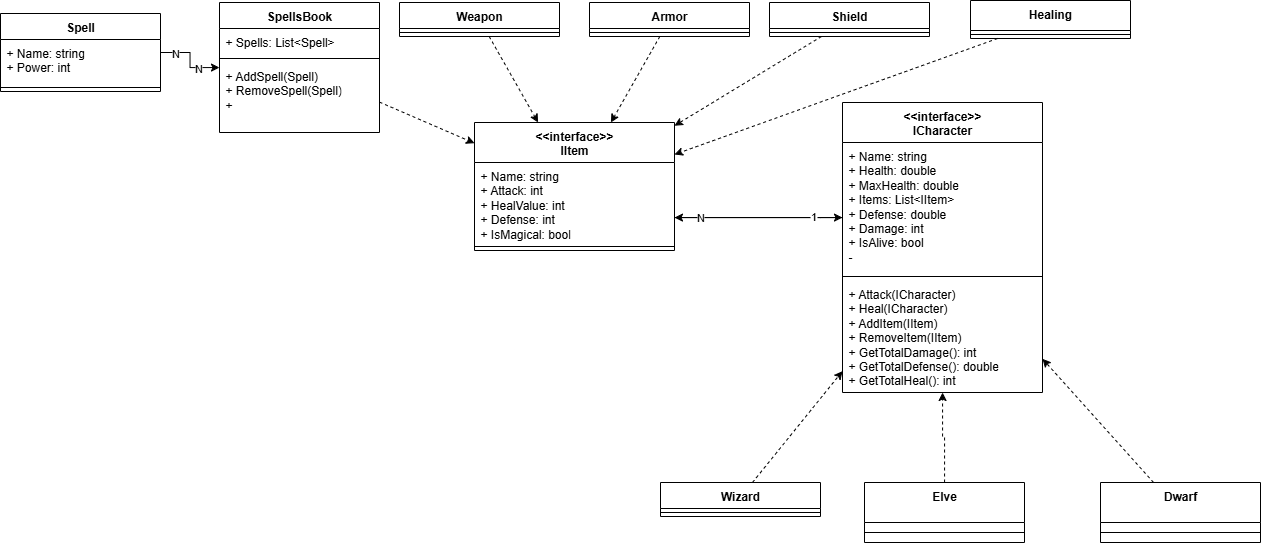

The diagram above was exported from draw.io. Its source (the exported page's mxGraphModel, read from the mxfile embedded in the PNG):
<mxGraphModel dx="2495" dy="888" grid="1" gridSize="10" guides="1" tooltips="1" connect="1" arrows="1" fold="1" page="1" pageScale="1" pageWidth="827" pageHeight="1169" math="0" shadow="0">
  <root>
    <mxCell id="0" />
    <mxCell id="1" parent="0" />
    <mxCell id="FEMTnAAQYaVC5AbQSCs4-1" value="&amp;lt;&amp;lt;interface&amp;gt;&amp;gt;&lt;div&gt;ICharacter&lt;/div&gt;" style="swimlane;fontStyle=1;align=center;verticalAlign=top;childLayout=stackLayout;horizontal=1;startSize=40;horizontalStack=0;resizeParent=1;resizeParentMax=0;resizeLast=0;collapsible=1;marginBottom=0;whiteSpace=wrap;html=1;" parent="1" vertex="1">
      <mxGeometry x="682" y="740" width="200" height="290" as="geometry">
        <mxRectangle x="340" y="270" width="120" height="80" as="alternateBounds" />
      </mxGeometry>
    </mxCell>
    <mxCell id="FEMTnAAQYaVC5AbQSCs4-2" value="+ Name: string&lt;div&gt;+ Health: double&lt;/div&gt;&lt;div&gt;+ MaxHealth: double&lt;/div&gt;&lt;div&gt;+ Items: List&amp;lt;IItem&amp;gt;&lt;/div&gt;&lt;div&gt;+ Defense: double&lt;/div&gt;&lt;div&gt;+ Damage: int&lt;/div&gt;&lt;div&gt;+ IsAlive: bool&lt;/div&gt;&lt;div&gt;-&lt;/div&gt;" style="text;strokeColor=none;fillColor=none;align=left;verticalAlign=top;spacingLeft=4;spacingRight=4;overflow=hidden;rotatable=0;points=[[0,0.5],[1,0.5]];portConstraint=eastwest;whiteSpace=wrap;html=1;" parent="FEMTnAAQYaVC5AbQSCs4-1" vertex="1">
      <mxGeometry y="40" width="200" height="130" as="geometry" />
    </mxCell>
    <mxCell id="FEMTnAAQYaVC5AbQSCs4-3" value="" style="line;strokeWidth=1;fillColor=none;align=left;verticalAlign=middle;spacingTop=-1;spacingLeft=3;spacingRight=3;rotatable=0;labelPosition=right;points=[];portConstraint=eastwest;strokeColor=inherit;" parent="FEMTnAAQYaVC5AbQSCs4-1" vertex="1">
      <mxGeometry y="170" width="200" height="8" as="geometry" />
    </mxCell>
    <mxCell id="FEMTnAAQYaVC5AbQSCs4-4" value="+ Attack(ICharacter)&lt;div&gt;+ Heal(ICharacter)&lt;/div&gt;&lt;div&gt;+ AddItem(IItem)&lt;/div&gt;&lt;div&gt;&lt;span style=&quot;background-color: transparent; color: light-dark(rgb(0, 0, 0), rgb(255, 255, 255));&quot;&gt;+ RemoveItem(IItem)&lt;/span&gt;&lt;/div&gt;&lt;div&gt;+ GetTotalDamage(): int&lt;/div&gt;&lt;div&gt;+ GetTotalDefense(): double&lt;br&gt;+ GetTotalHeal(): int&lt;/div&gt;" style="text;strokeColor=none;fillColor=none;align=left;verticalAlign=top;spacingLeft=4;spacingRight=4;overflow=hidden;rotatable=0;points=[[0,0.5],[1,0.5]];portConstraint=eastwest;whiteSpace=wrap;html=1;" parent="FEMTnAAQYaVC5AbQSCs4-1" vertex="1">
      <mxGeometry y="178" width="200" height="112" as="geometry" />
    </mxCell>
    <mxCell id="FEMTnAAQYaVC5AbQSCs4-10" value="" style="rounded=0;orthogonalLoop=1;jettySize=auto;html=1;dashed=1;" parent="1" target="FEMTnAAQYaVC5AbQSCs4-1" edge="1">
      <mxGeometry relative="1" as="geometry">
        <mxPoint x="591.9512195121952" y="1120" as="sourcePoint" />
      </mxGeometry>
    </mxCell>
    <mxCell id="FEMTnAAQYaVC5AbQSCs4-20" value="" style="edgeStyle=orthogonalEdgeStyle;rounded=0;orthogonalLoop=1;jettySize=auto;html=1;dashed=1;" parent="1" source="FEMTnAAQYaVC5AbQSCs4-11" target="FEMTnAAQYaVC5AbQSCs4-1" edge="1">
      <mxGeometry relative="1" as="geometry" />
    </mxCell>
    <mxCell id="FEMTnAAQYaVC5AbQSCs4-11" value="Elve" style="swimlane;fontStyle=1;align=center;verticalAlign=top;childLayout=stackLayout;horizontal=1;startSize=40;horizontalStack=0;resizeParent=1;resizeParentMax=0;resizeLast=0;collapsible=1;marginBottom=0;whiteSpace=wrap;html=1;" parent="1" vertex="1">
      <mxGeometry x="704" y="1120" width="160" height="60" as="geometry">
        <mxRectangle x="340" y="270" width="120" height="80" as="alternateBounds" />
      </mxGeometry>
    </mxCell>
    <mxCell id="FEMTnAAQYaVC5AbQSCs4-13" value="" style="line;strokeWidth=1;fillColor=none;align=left;verticalAlign=middle;spacingTop=-1;spacingLeft=3;spacingRight=3;rotatable=0;labelPosition=right;points=[];portConstraint=eastwest;strokeColor=inherit;" parent="FEMTnAAQYaVC5AbQSCs4-11" vertex="1">
      <mxGeometry y="40" width="160" height="20" as="geometry" />
    </mxCell>
    <mxCell id="FEMTnAAQYaVC5AbQSCs4-14" value="&lt;div&gt;&lt;br&gt;&lt;/div&gt;" style="text;strokeColor=none;fillColor=none;align=left;verticalAlign=top;spacingLeft=4;spacingRight=4;overflow=hidden;rotatable=0;points=[[0,0.5],[1,0.5]];portConstraint=eastwest;whiteSpace=wrap;html=1;" parent="FEMTnAAQYaVC5AbQSCs4-11" vertex="1">
      <mxGeometry y="60" width="160" as="geometry" />
    </mxCell>
    <mxCell id="FEMTnAAQYaVC5AbQSCs4-21" style="rounded=0;orthogonalLoop=1;jettySize=auto;html=1;dashed=1;" parent="1" source="FEMTnAAQYaVC5AbQSCs4-15" target="FEMTnAAQYaVC5AbQSCs4-1" edge="1">
      <mxGeometry relative="1" as="geometry" />
    </mxCell>
    <mxCell id="FEMTnAAQYaVC5AbQSCs4-15" value="Dwarf" style="swimlane;fontStyle=1;align=center;verticalAlign=top;childLayout=stackLayout;horizontal=1;startSize=40;horizontalStack=0;resizeParent=1;resizeParentMax=0;resizeLast=0;collapsible=1;marginBottom=0;whiteSpace=wrap;html=1;" parent="1" vertex="1">
      <mxGeometry x="940" y="1120" width="160" height="60" as="geometry">
        <mxRectangle x="340" y="270" width="120" height="80" as="alternateBounds" />
      </mxGeometry>
    </mxCell>
    <mxCell id="FEMTnAAQYaVC5AbQSCs4-17" value="" style="line;strokeWidth=1;fillColor=none;align=left;verticalAlign=middle;spacingTop=-1;spacingLeft=3;spacingRight=3;rotatable=0;labelPosition=right;points=[];portConstraint=eastwest;strokeColor=inherit;" parent="FEMTnAAQYaVC5AbQSCs4-15" vertex="1">
      <mxGeometry y="40" width="160" height="20" as="geometry" />
    </mxCell>
    <mxCell id="FEMTnAAQYaVC5AbQSCs4-18" value="&lt;div&gt;&lt;br&gt;&lt;/div&gt;" style="text;strokeColor=none;fillColor=none;align=left;verticalAlign=top;spacingLeft=4;spacingRight=4;overflow=hidden;rotatable=0;points=[[0,0.5],[1,0.5]];portConstraint=eastwest;whiteSpace=wrap;html=1;" parent="FEMTnAAQYaVC5AbQSCs4-15" vertex="1">
      <mxGeometry y="60" width="160" as="geometry" />
    </mxCell>
    <mxCell id="FEMTnAAQYaVC5AbQSCs4-25" value="Wizard" style="swimlane;fontStyle=1;align=center;verticalAlign=top;childLayout=stackLayout;horizontal=1;startSize=26;horizontalStack=0;resizeParent=1;resizeParentMax=0;resizeLast=0;collapsible=1;marginBottom=0;whiteSpace=wrap;html=1;" parent="1" vertex="1">
      <mxGeometry x="500" y="1120" width="160" height="34" as="geometry" />
    </mxCell>
    <mxCell id="FEMTnAAQYaVC5AbQSCs4-27" value="" style="line;strokeWidth=1;fillColor=none;align=left;verticalAlign=middle;spacingTop=-1;spacingLeft=3;spacingRight=3;rotatable=0;labelPosition=right;points=[];portConstraint=eastwest;strokeColor=inherit;" parent="FEMTnAAQYaVC5AbQSCs4-25" vertex="1">
      <mxGeometry y="26" width="160" height="8" as="geometry" />
    </mxCell>
    <mxCell id="FEMTnAAQYaVC5AbQSCs4-60" style="edgeStyle=orthogonalEdgeStyle;rounded=0;orthogonalLoop=1;jettySize=auto;html=1;" parent="1" source="FEMTnAAQYaVC5AbQSCs4-29" target="FEMTnAAQYaVC5AbQSCs4-1" edge="1">
      <mxGeometry relative="1" as="geometry">
        <mxPoint x="660" y="870" as="targetPoint" />
        <Array as="points">
          <mxPoint x="660" y="855" />
          <mxPoint x="660" y="854" />
        </Array>
      </mxGeometry>
    </mxCell>
    <mxCell id="FEMTnAAQYaVC5AbQSCs4-29" value="&lt;div&gt;&amp;lt;&amp;lt;interface&amp;gt;&amp;gt;&lt;/div&gt;IItem" style="swimlane;fontStyle=1;align=center;verticalAlign=top;childLayout=stackLayout;horizontal=1;startSize=40;horizontalStack=0;resizeParent=1;resizeParentMax=0;resizeLast=0;collapsible=1;marginBottom=0;whiteSpace=wrap;html=1;" parent="1" vertex="1">
      <mxGeometry x="314" y="760" width="200" height="128" as="geometry" />
    </mxCell>
    <mxCell id="FEMTnAAQYaVC5AbQSCs4-30" value="&lt;div&gt;+ Name: string&lt;/div&gt;+ Attack: int&lt;div&gt;+ HealValue: int&lt;br&gt;&lt;div&gt;&lt;div&gt;+ Defense: int&lt;/div&gt;&lt;div&gt;+ IsMagical: bool&lt;/div&gt;&lt;/div&gt;&lt;/div&gt;" style="text;strokeColor=none;fillColor=none;align=left;verticalAlign=top;spacingLeft=4;spacingRight=4;overflow=hidden;rotatable=0;points=[[0,0.5],[1,0.5]];portConstraint=eastwest;whiteSpace=wrap;html=1;" parent="FEMTnAAQYaVC5AbQSCs4-29" vertex="1">
      <mxGeometry y="40" width="200" height="80" as="geometry" />
    </mxCell>
    <mxCell id="FEMTnAAQYaVC5AbQSCs4-31" value="" style="line;strokeWidth=1;fillColor=none;align=left;verticalAlign=middle;spacingTop=-1;spacingLeft=3;spacingRight=3;rotatable=0;labelPosition=right;points=[];portConstraint=eastwest;strokeColor=inherit;" parent="FEMTnAAQYaVC5AbQSCs4-29" vertex="1">
      <mxGeometry y="120" width="200" height="8" as="geometry" />
    </mxCell>
    <mxCell id="FEMTnAAQYaVC5AbQSCs4-49" style="rounded=0;orthogonalLoop=1;jettySize=auto;html=1;dashed=1;" parent="1" source="FEMTnAAQYaVC5AbQSCs4-33" target="FEMTnAAQYaVC5AbQSCs4-29" edge="1">
      <mxGeometry relative="1" as="geometry" />
    </mxCell>
    <mxCell id="FEMTnAAQYaVC5AbQSCs4-33" value="SpellsBook" style="swimlane;fontStyle=1;align=center;verticalAlign=top;childLayout=stackLayout;horizontal=1;startSize=26;horizontalStack=0;resizeParent=1;resizeParentMax=0;resizeLast=0;collapsible=1;marginBottom=0;whiteSpace=wrap;html=1;" parent="1" vertex="1">
      <mxGeometry x="59" y="640" width="160" height="130" as="geometry" />
    </mxCell>
    <mxCell id="FEMTnAAQYaVC5AbQSCs4-34" value="+ Spells: List&amp;lt;Spell&amp;gt;" style="text;strokeColor=none;fillColor=none;align=left;verticalAlign=top;spacingLeft=4;spacingRight=4;overflow=hidden;rotatable=0;points=[[0,0.5],[1,0.5]];portConstraint=eastwest;whiteSpace=wrap;html=1;" parent="FEMTnAAQYaVC5AbQSCs4-33" vertex="1">
      <mxGeometry y="26" width="160" height="26" as="geometry" />
    </mxCell>
    <mxCell id="FEMTnAAQYaVC5AbQSCs4-35" value="" style="line;strokeWidth=1;fillColor=none;align=left;verticalAlign=middle;spacingTop=-1;spacingLeft=3;spacingRight=3;rotatable=0;labelPosition=right;points=[];portConstraint=eastwest;strokeColor=inherit;" parent="FEMTnAAQYaVC5AbQSCs4-33" vertex="1">
      <mxGeometry y="52" width="160" height="8" as="geometry" />
    </mxCell>
    <mxCell id="FEMTnAAQYaVC5AbQSCs4-36" value="+ AddSpell(Spell)&lt;br&gt;&lt;div&gt;+ RemoveSpell(Spell)&lt;/div&gt;&lt;div&gt;+&amp;nbsp;&lt;/div&gt;" style="text;strokeColor=none;fillColor=none;align=left;verticalAlign=top;spacingLeft=4;spacingRight=4;overflow=hidden;rotatable=0;points=[[0,0.5],[1,0.5]];portConstraint=eastwest;whiteSpace=wrap;html=1;" parent="FEMTnAAQYaVC5AbQSCs4-33" vertex="1">
      <mxGeometry y="60" width="160" height="70" as="geometry" />
    </mxCell>
    <mxCell id="FEMTnAAQYaVC5AbQSCs4-50" style="rounded=0;orthogonalLoop=1;jettySize=auto;html=1;dashed=1;" parent="1" source="FEMTnAAQYaVC5AbQSCs4-37" target="FEMTnAAQYaVC5AbQSCs4-29" edge="1">
      <mxGeometry relative="1" as="geometry" />
    </mxCell>
    <mxCell id="FEMTnAAQYaVC5AbQSCs4-37" value="Weapon" style="swimlane;fontStyle=1;align=center;verticalAlign=top;childLayout=stackLayout;horizontal=1;startSize=26;horizontalStack=0;resizeParent=1;resizeParentMax=0;resizeLast=0;collapsible=1;marginBottom=0;whiteSpace=wrap;html=1;" parent="1" vertex="1">
      <mxGeometry x="239" y="640" width="160" height="34" as="geometry" />
    </mxCell>
    <mxCell id="FEMTnAAQYaVC5AbQSCs4-39" value="" style="line;strokeWidth=1;fillColor=none;align=left;verticalAlign=middle;spacingTop=-1;spacingLeft=3;spacingRight=3;rotatable=0;labelPosition=right;points=[];portConstraint=eastwest;strokeColor=inherit;" parent="FEMTnAAQYaVC5AbQSCs4-37" vertex="1">
      <mxGeometry y="26" width="160" height="8" as="geometry" />
    </mxCell>
    <mxCell id="FEMTnAAQYaVC5AbQSCs4-51" style="rounded=0;orthogonalLoop=1;jettySize=auto;html=1;dashed=1;" parent="1" source="FEMTnAAQYaVC5AbQSCs4-41" target="FEMTnAAQYaVC5AbQSCs4-29" edge="1">
      <mxGeometry relative="1" as="geometry" />
    </mxCell>
    <mxCell id="FEMTnAAQYaVC5AbQSCs4-41" value="Armor" style="swimlane;fontStyle=1;align=center;verticalAlign=top;childLayout=stackLayout;horizontal=1;startSize=26;horizontalStack=0;resizeParent=1;resizeParentMax=0;resizeLast=0;collapsible=1;marginBottom=0;whiteSpace=wrap;html=1;" parent="1" vertex="1">
      <mxGeometry x="429" y="640" width="160" height="34" as="geometry" />
    </mxCell>
    <mxCell id="FEMTnAAQYaVC5AbQSCs4-43" value="" style="line;strokeWidth=1;fillColor=none;align=left;verticalAlign=middle;spacingTop=-1;spacingLeft=3;spacingRight=3;rotatable=0;labelPosition=right;points=[];portConstraint=eastwest;strokeColor=inherit;" parent="FEMTnAAQYaVC5AbQSCs4-41" vertex="1">
      <mxGeometry y="26" width="160" height="8" as="geometry" />
    </mxCell>
    <mxCell id="FEMTnAAQYaVC5AbQSCs4-52" style="rounded=0;orthogonalLoop=1;jettySize=auto;html=1;dashed=1;" parent="1" source="FEMTnAAQYaVC5AbQSCs4-45" target="FEMTnAAQYaVC5AbQSCs4-29" edge="1">
      <mxGeometry relative="1" as="geometry" />
    </mxCell>
    <mxCell id="FEMTnAAQYaVC5AbQSCs4-45" value="Shield" style="swimlane;fontStyle=1;align=center;verticalAlign=top;childLayout=stackLayout;horizontal=1;startSize=26;horizontalStack=0;resizeParent=1;resizeParentMax=0;resizeLast=0;collapsible=1;marginBottom=0;whiteSpace=wrap;html=1;" parent="1" vertex="1">
      <mxGeometry x="609" y="640" width="160" height="34" as="geometry" />
    </mxCell>
    <mxCell id="FEMTnAAQYaVC5AbQSCs4-47" value="" style="line;strokeWidth=1;fillColor=none;align=left;verticalAlign=middle;spacingTop=-1;spacingLeft=3;spacingRight=3;rotatable=0;labelPosition=right;points=[];portConstraint=eastwest;strokeColor=inherit;" parent="FEMTnAAQYaVC5AbQSCs4-45" vertex="1">
      <mxGeometry y="26" width="160" height="8" as="geometry" />
    </mxCell>
    <mxCell id="FEMTnAAQYaVC5AbQSCs4-57" style="edgeStyle=orthogonalEdgeStyle;rounded=0;orthogonalLoop=1;jettySize=auto;html=1;" parent="1" source="FEMTnAAQYaVC5AbQSCs4-53" target="FEMTnAAQYaVC5AbQSCs4-33" edge="1">
      <mxGeometry relative="1" as="geometry" />
    </mxCell>
    <mxCell id="FEMTnAAQYaVC5AbQSCs4-58" value="N" style="edgeLabel;html=1;align=center;verticalAlign=middle;resizable=0;points=[];" parent="FEMTnAAQYaVC5AbQSCs4-57" connectable="0" vertex="1">
      <mxGeometry x="-0.6011" relative="1" as="geometry">
        <mxPoint as="offset" />
      </mxGeometry>
    </mxCell>
    <mxCell id="FEMTnAAQYaVC5AbQSCs4-59" value="N" style="edgeLabel;html=1;align=center;verticalAlign=middle;resizable=0;points=[];" parent="FEMTnAAQYaVC5AbQSCs4-57" connectable="0" vertex="1">
      <mxGeometry x="0.3867" y="-2" relative="1" as="geometry">
        <mxPoint y="-2" as="offset" />
      </mxGeometry>
    </mxCell>
    <mxCell id="FEMTnAAQYaVC5AbQSCs4-53" value="Spell" style="swimlane;fontStyle=1;align=center;verticalAlign=top;childLayout=stackLayout;horizontal=1;startSize=26;horizontalStack=0;resizeParent=1;resizeParentMax=0;resizeLast=0;collapsible=1;marginBottom=0;whiteSpace=wrap;html=1;" parent="1" vertex="1">
      <mxGeometry x="-160" y="651" width="160" height="78" as="geometry" />
    </mxCell>
    <mxCell id="FEMTnAAQYaVC5AbQSCs4-54" value="+ Name: string&lt;div&gt;+ Power: int&lt;/div&gt;" style="text;align=left;verticalAlign=top;spacingLeft=4;spacingRight=4;overflow=hidden;rotatable=0;points=[[0,0.5],[1,0.5]];portConstraint=eastwest;whiteSpace=wrap;html=1;" parent="FEMTnAAQYaVC5AbQSCs4-53" vertex="1">
      <mxGeometry y="26" width="160" height="44" as="geometry" />
    </mxCell>
    <mxCell id="FEMTnAAQYaVC5AbQSCs4-55" value="" style="line;strokeWidth=1;fillColor=none;align=left;verticalAlign=middle;spacingTop=-1;spacingLeft=3;spacingRight=3;rotatable=0;labelPosition=right;points=[];portConstraint=eastwest;strokeColor=inherit;" parent="FEMTnAAQYaVC5AbQSCs4-53" vertex="1">
      <mxGeometry y="70" width="160" height="8" as="geometry" />
    </mxCell>
    <mxCell id="FEMTnAAQYaVC5AbQSCs4-62" style="edgeStyle=orthogonalEdgeStyle;rounded=0;orthogonalLoop=1;jettySize=auto;html=1;" parent="1" source="FEMTnAAQYaVC5AbQSCs4-1" target="FEMTnAAQYaVC5AbQSCs4-29" edge="1">
      <mxGeometry relative="1" as="geometry">
        <mxPoint x="514" y="891" as="sourcePoint" />
        <mxPoint x="704" y="891" as="targetPoint" />
        <Array as="points">
          <mxPoint x="650" y="855" />
          <mxPoint x="650" y="855" />
        </Array>
      </mxGeometry>
    </mxCell>
    <mxCell id="FEMTnAAQYaVC5AbQSCs4-63" value="N" style="edgeLabel;html=1;align=center;verticalAlign=middle;resizable=0;points=[];" parent="FEMTnAAQYaVC5AbQSCs4-62" connectable="0" vertex="1">
      <mxGeometry x="0.6949" y="-1" relative="1" as="geometry">
        <mxPoint as="offset" />
      </mxGeometry>
    </mxCell>
    <mxCell id="FEMTnAAQYaVC5AbQSCs4-64" value="1" style="edgeLabel;html=1;align=center;verticalAlign=middle;resizable=0;points=[];" parent="FEMTnAAQYaVC5AbQSCs4-62" connectable="0" vertex="1">
      <mxGeometry x="-0.6569" y="-2" relative="1" as="geometry">
        <mxPoint as="offset" />
      </mxGeometry>
    </mxCell>
    <mxCell id="HGvLasnoNJwKJtQrXsZU-3" style="rounded=0;orthogonalLoop=1;jettySize=auto;html=1;entryX=1;entryY=0.25;entryDx=0;entryDy=0;dashed=1;" edge="1" parent="1" source="HGvLasnoNJwKJtQrXsZU-1" target="FEMTnAAQYaVC5AbQSCs4-29">
      <mxGeometry relative="1" as="geometry" />
    </mxCell>
    <mxCell id="HGvLasnoNJwKJtQrXsZU-1" value="Healing" style="swimlane;fontStyle=1;align=center;verticalAlign=top;childLayout=stackLayout;horizontal=1;startSize=30;horizontalStack=0;resizeParent=1;resizeParentMax=0;resizeLast=0;collapsible=1;marginBottom=0;whiteSpace=wrap;html=1;" vertex="1" parent="1">
      <mxGeometry x="810" y="638" width="160" height="38" as="geometry" />
    </mxCell>
    <mxCell id="HGvLasnoNJwKJtQrXsZU-2" value="" style="line;strokeWidth=1;fillColor=none;align=left;verticalAlign=middle;spacingTop=-1;spacingLeft=3;spacingRight=3;rotatable=0;labelPosition=right;points=[];portConstraint=eastwest;strokeColor=inherit;" vertex="1" parent="HGvLasnoNJwKJtQrXsZU-1">
      <mxGeometry y="30" width="160" height="8" as="geometry" />
    </mxCell>
  </root>
</mxGraphModel>